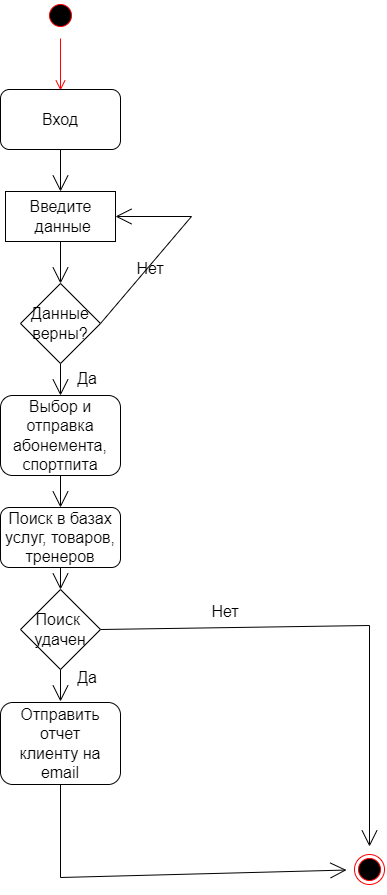

The diagram above was exported from draw.io. Its source (the exported page's mxGraphModel, read from the mxfile embedded in the PNG):
<mxGraphModel dx="694" dy="1263" grid="0" gridSize="10" guides="1" tooltips="1" connect="1" arrows="1" fold="1" page="0" pageScale="1" pageWidth="827" pageHeight="1169" math="0" shadow="0">
  <root>
    <mxCell id="0" />
    <mxCell id="1" parent="0" />
    <mxCell id="IYuRHqlYadxXB5U-wxWU-1" value="" style="ellipse;html=1;shape=startState;fillColor=#000000;strokeColor=#ff0000;fontSize=16;" parent="1" vertex="1">
      <mxGeometry x="228" y="-73" width="30" height="30" as="geometry" />
    </mxCell>
    <mxCell id="IYuRHqlYadxXB5U-wxWU-2" value="" style="edgeStyle=orthogonalEdgeStyle;html=1;verticalAlign=bottom;endArrow=open;endSize=8;strokeColor=#ff0000;rounded=0;fontSize=12;sourcePerimeterSpacing=8;targetPerimeterSpacing=8;curved=1;" parent="1" source="IYuRHqlYadxXB5U-wxWU-1" edge="1">
      <mxGeometry relative="1" as="geometry">
        <mxPoint x="243" y="17" as="targetPoint" />
      </mxGeometry>
    </mxCell>
    <mxCell id="IYuRHqlYadxXB5U-wxWU-5" style="edgeStyle=none;curved=1;rounded=0;orthogonalLoop=1;jettySize=auto;html=1;exitX=0.5;exitY=1;exitDx=0;exitDy=0;entryX=0.5;entryY=0;entryDx=0;entryDy=0;fontSize=12;endArrow=open;startSize=14;endSize=14;sourcePerimeterSpacing=8;targetPerimeterSpacing=8;" parent="1" source="IYuRHqlYadxXB5U-wxWU-3" target="IYuRHqlYadxXB5U-wxWU-4" edge="1">
      <mxGeometry relative="1" as="geometry" />
    </mxCell>
    <mxCell id="IYuRHqlYadxXB5U-wxWU-3" value="Вход" style="rounded=1;whiteSpace=wrap;html=1;fontSize=16;" parent="1" vertex="1">
      <mxGeometry x="183" y="16" width="120" height="60" as="geometry" />
    </mxCell>
    <mxCell id="IYuRHqlYadxXB5U-wxWU-7" style="edgeStyle=none;curved=1;rounded=0;orthogonalLoop=1;jettySize=auto;html=1;exitX=0.5;exitY=1;exitDx=0;exitDy=0;entryX=0.5;entryY=0;entryDx=0;entryDy=0;fontSize=12;endArrow=open;startSize=14;endSize=14;sourcePerimeterSpacing=8;targetPerimeterSpacing=8;" parent="1" source="IYuRHqlYadxXB5U-wxWU-4" target="IYuRHqlYadxXB5U-wxWU-6" edge="1">
      <mxGeometry relative="1" as="geometry" />
    </mxCell>
    <mxCell id="IYuRHqlYadxXB5U-wxWU-4" value="Введите&lt;br&gt;&amp;nbsp;данные" style="html=1;fontSize=16;" parent="1" vertex="1">
      <mxGeometry x="188" y="118" width="110" height="50" as="geometry" />
    </mxCell>
    <mxCell id="IYuRHqlYadxXB5U-wxWU-9" style="edgeStyle=none;rounded=0;orthogonalLoop=1;jettySize=auto;html=1;exitX=1;exitY=0.5;exitDx=0;exitDy=0;fontSize=12;endArrow=open;startSize=14;endSize=14;sourcePerimeterSpacing=8;targetPerimeterSpacing=8;entryX=1;entryY=0.5;entryDx=0;entryDy=0;" parent="1" source="IYuRHqlYadxXB5U-wxWU-6" target="IYuRHqlYadxXB5U-wxWU-4" edge="1">
      <mxGeometry relative="1" as="geometry">
        <mxPoint x="412.38094075520826" y="250.42857142857133" as="targetPoint" />
        <Array as="points">
          <mxPoint x="374" y="143" />
        </Array>
      </mxGeometry>
    </mxCell>
    <mxCell id="IYuRHqlYadxXB5U-wxWU-12" style="edgeStyle=none;rounded=0;orthogonalLoop=1;jettySize=auto;html=1;exitX=0.5;exitY=1;exitDx=0;exitDy=0;entryX=0.5;entryY=0;entryDx=0;entryDy=0;fontSize=12;endArrow=open;startSize=14;endSize=14;sourcePerimeterSpacing=8;targetPerimeterSpacing=8;" parent="1" source="IYuRHqlYadxXB5U-wxWU-6" target="IYuRHqlYadxXB5U-wxWU-11" edge="1">
      <mxGeometry relative="1" as="geometry" />
    </mxCell>
    <mxCell id="IYuRHqlYadxXB5U-wxWU-6" value="Данные&lt;br&gt;верны?" style="rhombus;whiteSpace=wrap;html=1;fontSize=16;" parent="1" vertex="1">
      <mxGeometry x="203" y="210" width="80" height="80" as="geometry" />
    </mxCell>
    <mxCell id="IYuRHqlYadxXB5U-wxWU-10" value="Нет" style="text;strokeColor=none;fillColor=none;html=1;align=center;verticalAlign=middle;whiteSpace=wrap;rounded=0;fontSize=16;" parent="1" vertex="1">
      <mxGeometry x="303" y="180" width="60" height="30" as="geometry" />
    </mxCell>
    <mxCell id="IYuRHqlYadxXB5U-wxWU-16" style="edgeStyle=none;rounded=0;orthogonalLoop=1;jettySize=auto;html=1;exitX=0.5;exitY=1;exitDx=0;exitDy=0;entryX=0.5;entryY=0;entryDx=0;entryDy=0;fontSize=12;endArrow=open;startSize=14;endSize=14;sourcePerimeterSpacing=8;targetPerimeterSpacing=8;" parent="1" source="IYuRHqlYadxXB5U-wxWU-11" target="IYuRHqlYadxXB5U-wxWU-15" edge="1">
      <mxGeometry relative="1" as="geometry" />
    </mxCell>
    <mxCell id="IYuRHqlYadxXB5U-wxWU-11" value="Выбор и&lt;br&gt;отправка абонемента, спортпита" style="rounded=1;whiteSpace=wrap;html=1;fontSize=16;" parent="1" vertex="1">
      <mxGeometry x="183" y="322" width="120" height="80" as="geometry" />
    </mxCell>
    <mxCell id="IYuRHqlYadxXB5U-wxWU-13" value="Да" style="text;strokeColor=none;fillColor=none;html=1;align=center;verticalAlign=middle;whiteSpace=wrap;rounded=0;fontSize=16;" parent="1" vertex="1">
      <mxGeometry x="240" y="290" width="60" height="30" as="geometry" />
    </mxCell>
    <mxCell id="IYuRHqlYadxXB5U-wxWU-18" style="edgeStyle=none;rounded=0;orthogonalLoop=1;jettySize=auto;html=1;exitX=0.5;exitY=1;exitDx=0;exitDy=0;entryX=0.5;entryY=0;entryDx=0;entryDy=0;fontSize=12;endArrow=open;startSize=14;endSize=14;sourcePerimeterSpacing=8;targetPerimeterSpacing=8;" parent="1" source="IYuRHqlYadxXB5U-wxWU-15" target="IYuRHqlYadxXB5U-wxWU-17" edge="1">
      <mxGeometry relative="1" as="geometry" />
    </mxCell>
    <mxCell id="IYuRHqlYadxXB5U-wxWU-15" value="Поиск в базах&lt;br&gt;услуг, товаров, тренеров" style="rounded=1;whiteSpace=wrap;html=1;fontSize=16;" parent="1" vertex="1">
      <mxGeometry x="183" y="434" width="120" height="60" as="geometry" />
    </mxCell>
    <mxCell id="IYuRHqlYadxXB5U-wxWU-20" style="edgeStyle=none;rounded=0;orthogonalLoop=1;jettySize=auto;html=1;exitX=1;exitY=0.5;exitDx=0;exitDy=0;fontSize=12;endArrow=open;startSize=14;endSize=14;sourcePerimeterSpacing=8;targetPerimeterSpacing=8;" parent="1" source="IYuRHqlYadxXB5U-wxWU-17" target="IYuRHqlYadxXB5U-wxWU-19" edge="1">
      <mxGeometry relative="1" as="geometry">
        <Array as="points">
          <mxPoint x="552" y="552" />
        </Array>
      </mxGeometry>
    </mxCell>
    <mxCell id="IYuRHqlYadxXB5U-wxWU-24" style="edgeStyle=none;rounded=0;orthogonalLoop=1;jettySize=auto;html=1;exitX=0.5;exitY=1;exitDx=0;exitDy=0;entryX=0.5;entryY=0;entryDx=0;entryDy=0;fontSize=12;endArrow=open;startSize=14;endSize=14;sourcePerimeterSpacing=8;targetPerimeterSpacing=8;" parent="1" source="IYuRHqlYadxXB5U-wxWU-17" edge="1">
      <mxGeometry relative="1" as="geometry">
        <mxPoint x="243" y="628" as="targetPoint" />
      </mxGeometry>
    </mxCell>
    <mxCell id="IYuRHqlYadxXB5U-wxWU-17" value="Поиск&amp;nbsp;&lt;br&gt;удачен" style="rhombus;whiteSpace=wrap;html=1;fontSize=16;" parent="1" vertex="1">
      <mxGeometry x="203" y="516" width="80" height="80" as="geometry" />
    </mxCell>
    <mxCell id="IYuRHqlYadxXB5U-wxWU-19" value="" style="ellipse;html=1;shape=endState;fillColor=#000000;strokeColor=#ff0000;fontSize=16;" parent="1" vertex="1">
      <mxGeometry x="537" y="781" width="30" height="30" as="geometry" />
    </mxCell>
    <mxCell id="IYuRHqlYadxXB5U-wxWU-21" value="Нет" style="text;strokeColor=none;fillColor=none;html=1;align=center;verticalAlign=middle;whiteSpace=wrap;rounded=0;fontSize=16;" parent="1" vertex="1">
      <mxGeometry x="378" y="523" width="60" height="30" as="geometry" />
    </mxCell>
    <mxCell id="IYuRHqlYadxXB5U-wxWU-25" value="Да" style="text;strokeColor=none;fillColor=none;html=1;align=center;verticalAlign=middle;whiteSpace=wrap;rounded=0;fontSize=16;" parent="1" vertex="1">
      <mxGeometry x="240" y="589" width="60" height="30" as="geometry" />
    </mxCell>
    <mxCell id="IYuRHqlYadxXB5U-wxWU-29" style="edgeStyle=none;rounded=0;orthogonalLoop=1;jettySize=auto;html=1;exitX=0.5;exitY=1;exitDx=0;exitDy=0;fontSize=12;endArrow=open;startSize=14;endSize=14;sourcePerimeterSpacing=8;targetPerimeterSpacing=8;" parent="1" source="IYuRHqlYadxXB5U-wxWU-26" target="IYuRHqlYadxXB5U-wxWU-19" edge="1">
      <mxGeometry relative="1" as="geometry">
        <Array as="points">
          <mxPoint x="243" y="804" />
        </Array>
      </mxGeometry>
    </mxCell>
    <mxCell id="IYuRHqlYadxXB5U-wxWU-26" value="Отправить отчет&lt;br&gt;клиенту на email" style="rounded=1;whiteSpace=wrap;html=1;fontSize=16;" parent="1" vertex="1">
      <mxGeometry x="183" y="629" width="120" height="82" as="geometry" />
    </mxCell>
  </root>
</mxGraphModel>